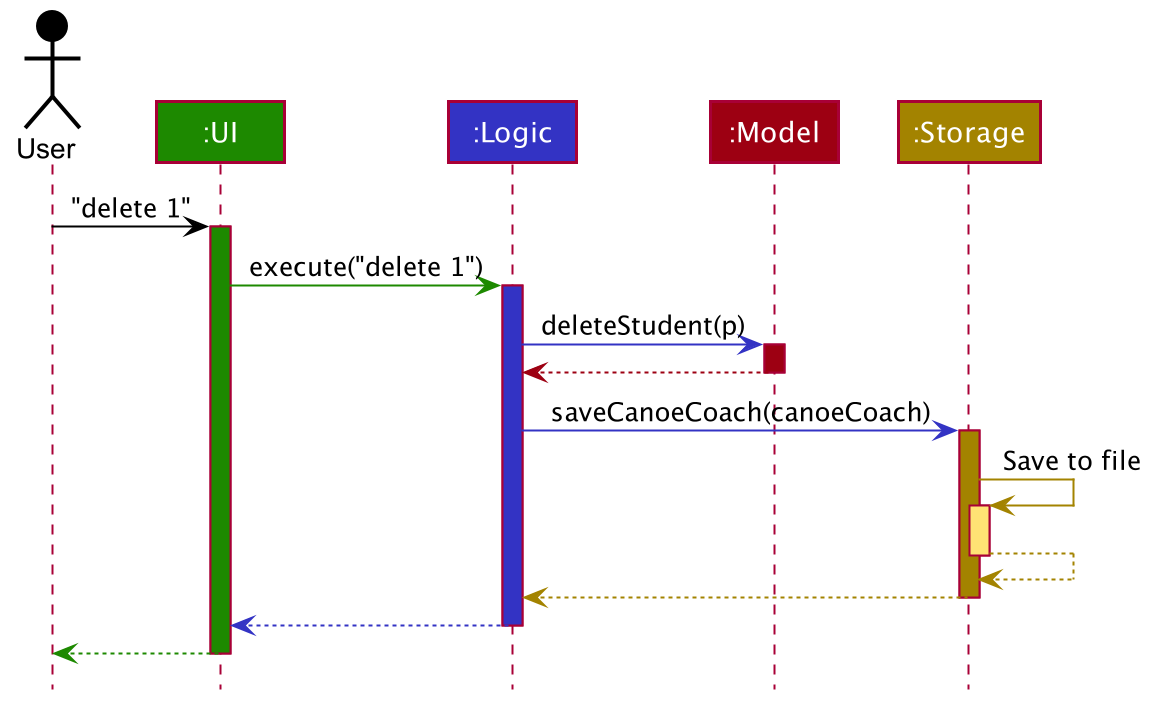

The diagram above was rendered by PlantUML. Its source (embedded in the PNG):
@startuml








skinparam BackgroundColor #FFFFFFF

skinparam Shadowing false

skinparam Class {
    FontColor #FFFFFF
    BorderThickness 1
    BorderColor #FFFFFF
    StereotypeFontColor #FFFFFF
    FontName Arial
}

skinparam Actor {
    BorderColor #000000
    Color #000000
    FontName Arial
}

skinparam Sequence {
    MessageAlign center
    BoxFontSize 15
    BoxPadding 0
    BoxFontColor #FFFFFF
    FontName Arial
}

skinparam Participant {
    FontColor #FFFFFFF
    Padding 20
}

skinparam MinClassWidth 50
skinparam ParticipantPadding 10
skinparam Shadowing false
skinparam DefaultTextAlignment center
skinparam packageStyle Rectangle

hide footbox
hide members
hide circle

Actor User as user #000000
Participant ":UI" as ui #1D8900
Participant ":Logic" as logic #3333C4
Participant ":Model" as model #9D0012
Participant ":Storage" as storage #A38300

user -[#000000]> ui : "delete 1"
activate ui #1D8900

ui -[#1D8900]> logic : execute("delete 1")
activate logic #3333C4

logic -[#3333C4]> model : deleteStudent(p)
activate model #9D0012

model -[#9D0012]-> logic
deactivate model

logic -[#3333C4]> storage : saveCanoeCoach(canoeCoach)
activate storage #A38300

storage -[#A38300]> storage : Save to file
activate storage #FFE374
storage --[#A38300]> storage
deactivate storage

storage --[#A38300]> logic
deactivate storage

logic --[#3333C4]> ui
deactivate logic

ui--[#1D8900]> user
deactivate ui
@enduml